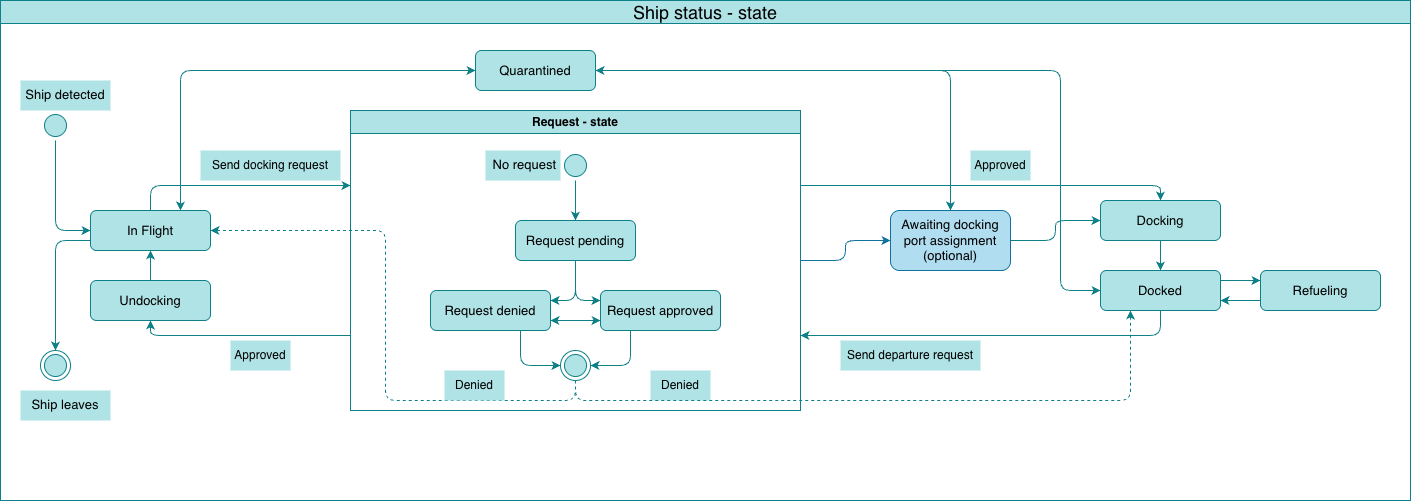

The diagram above was exported from draw.io. Its source (the exported page's mxGraphModel, read from the mxfile embedded in the PNG):
<mxGraphModel dx="2770" dy="1021" grid="1" gridSize="10" guides="1" tooltips="1" connect="1" arrows="1" fold="1" page="1" pageScale="1" pageWidth="827" pageHeight="1169" math="0" shadow="0">
  <root>
    <mxCell id="0" />
    <mxCell id="1" parent="0" />
    <mxCell id="FoPnGH4s0cWrnUN1AJfh-38" edge="1" parent="1" source="OFYOkGN68-WBTWkZ1dZS-2" style="edgeStyle=orthogonalEdgeStyle;rounded=1;orthogonalLoop=1;jettySize=auto;html=1;exitX=0.5;exitY=0;exitDx=0;exitDy=0;entryX=0;entryY=0.25;entryDx=0;entryDy=0;curved=0;fillColor=#b0e3e6;strokeColor=#0e8088;fontColor=#000000;" target="afx3vAHFE-jZE0uKTVI9-28">
      <mxGeometry relative="1" as="geometry">
        <Array as="points">
          <mxPoint x="100" y="215" />
        </Array>
      </mxGeometry>
    </mxCell>
    <mxCell id="FoPnGH4s0cWrnUN1AJfh-58" edge="1" parent="1" source="OFYOkGN68-WBTWkZ1dZS-2" style="edgeStyle=orthogonalEdgeStyle;shape=connector;curved=0;rounded=1;orthogonalLoop=1;jettySize=auto;html=1;exitX=0.75;exitY=0;exitDx=0;exitDy=0;entryX=0;entryY=0.5;entryDx=0;entryDy=0;strokeColor=#0e8088;align=center;verticalAlign=middle;fontFamily=Helvetica;fontSize=11;fontColor=#000000;labelBackgroundColor=default;endArrow=classic;startArrow=classic;startFill=1;fillColor=#b0e3e6;" target="afx3vAHFE-jZE0uKTVI9-1">
      <mxGeometry relative="1" as="geometry" />
    </mxCell>
    <mxCell id="FoPnGH4s0cWrnUN1AJfh-62" edge="1" parent="1" source="OFYOkGN68-WBTWkZ1dZS-2" style="edgeStyle=orthogonalEdgeStyle;shape=connector;curved=0;rounded=1;orthogonalLoop=1;jettySize=auto;html=1;exitX=0;exitY=0.75;exitDx=0;exitDy=0;entryX=0.5;entryY=0;entryDx=0;entryDy=0;strokeColor=#0e8088;align=center;verticalAlign=middle;fontFamily=Helvetica;fontSize=11;fontColor=#000000;labelBackgroundColor=default;endArrow=classic;fillColor=#b0e3e6;" target="afx3vAHFE-jZE0uKTVI9-8">
      <mxGeometry relative="1" as="geometry" />
    </mxCell>
    <mxCell id="OFYOkGN68-WBTWkZ1dZS-2" parent="1" style="rounded=1;whiteSpace=wrap;html=1;fontSize=13;fillColor=#b0e3e6;strokeColor=#0e8088;" value="In Flight" vertex="1">
      <mxGeometry height="40" width="120" x="40" y="240" as="geometry" />
    </mxCell>
    <mxCell id="FoPnGH4s0cWrnUN1AJfh-30" edge="1" parent="1" source="OFYOkGN68-WBTWkZ1dZS-6" style="edgeStyle=orthogonalEdgeStyle;rounded=0;orthogonalLoop=1;jettySize=auto;html=1;exitX=0.5;exitY=0;exitDx=0;exitDy=0;entryX=0.5;entryY=1;entryDx=0;entryDy=0;fillColor=#b0e3e6;strokeColor=#0e8088;fontColor=#000000;" target="OFYOkGN68-WBTWkZ1dZS-2">
      <mxGeometry relative="1" as="geometry" />
    </mxCell>
    <mxCell id="OFYOkGN68-WBTWkZ1dZS-6" parent="1" style="rounded=1;whiteSpace=wrap;html=1;fontSize=13;fillColor=#b0e3e6;strokeColor=#0e8088;" value="Undocking" vertex="1">
      <mxGeometry height="40" width="120" x="40" y="310" as="geometry" />
    </mxCell>
    <mxCell id="afx3vAHFE-jZE0uKTVI9-1" parent="1" style="rounded=1;whiteSpace=wrap;html=1;fontSize=13;fillColor=#b0e3e6;strokeColor=#0e8088;" value="Quarantined" vertex="1">
      <mxGeometry height="40" width="120" x="425" y="80" as="geometry" />
    </mxCell>
    <mxCell id="afx3vAHFE-jZE0uKTVI9-8" parent="1" style="ellipse;html=1;shape=endState;fillColor=#b0e3e6;strokeColor=#0e8088;fontSize=13;" value="" vertex="1">
      <mxGeometry height="30" width="30" x="-10" y="380" as="geometry" />
    </mxCell>
    <mxCell id="FoPnGH4s0cWrnUN1AJfh-63" edge="1" parent="1" source="afx3vAHFE-jZE0uKTVI9-9" style="edgeStyle=orthogonalEdgeStyle;shape=connector;curved=0;rounded=1;orthogonalLoop=1;jettySize=auto;html=1;exitX=0.5;exitY=1;exitDx=0;exitDy=0;entryX=0;entryY=0.5;entryDx=0;entryDy=0;strokeColor=#0e8088;align=center;verticalAlign=middle;fontFamily=Helvetica;fontSize=11;fontColor=#000000;labelBackgroundColor=default;endArrow=classic;fillColor=#b0e3e6;" target="OFYOkGN68-WBTWkZ1dZS-2">
      <mxGeometry relative="1" as="geometry" />
    </mxCell>
    <mxCell id="afx3vAHFE-jZE0uKTVI9-9" parent="1" style="ellipse;html=1;shape=startState;fillColor=#b0e3e6;strokeColor=#0e8088;fontSize=13;" value="" vertex="1">
      <mxGeometry height="30" width="30" x="-10" y="140" as="geometry" />
    </mxCell>
    <mxCell id="FoPnGH4s0cWrnUN1AJfh-41" edge="1" parent="1" source="afx3vAHFE-jZE0uKTVI9-28" style="edgeStyle=orthogonalEdgeStyle;rounded=1;orthogonalLoop=1;jettySize=auto;html=1;exitX=0;exitY=0.75;exitDx=0;exitDy=0;entryX=0.5;entryY=1;entryDx=0;entryDy=0;curved=0;fillColor=#b0e3e6;strokeColor=#0e8088;fontColor=#000000;" target="OFYOkGN68-WBTWkZ1dZS-6">
      <mxGeometry relative="1" as="geometry">
        <Array as="points">
          <mxPoint x="100" y="365" />
        </Array>
      </mxGeometry>
    </mxCell>
    <mxCell id="FoPnGH4s0cWrnUN1AJfh-56" edge="1" parent="1" source="FoPnGH4s0cWrnUN1AJfh-33" style="edgeStyle=orthogonalEdgeStyle;shape=connector;curved=0;rounded=1;orthogonalLoop=1;jettySize=auto;html=1;exitX=0.5;exitY=1;exitDx=0;exitDy=0;entryX=1;entryY=0.5;entryDx=0;entryDy=0;strokeColor=#0e8088;align=center;verticalAlign=middle;fontFamily=Helvetica;fontSize=11;fontColor=#000000;labelBackgroundColor=default;endArrow=classic;dashed=1;fillColor=#b0e3e6;" target="OFYOkGN68-WBTWkZ1dZS-2">
      <mxGeometry relative="1" as="geometry" />
    </mxCell>
    <mxCell id="FoPnGH4s0cWrnUN1AJfh-64" parent="1" style="text;whiteSpace=wrap;html=1;fillColor=#b0e3e6;strokeColor=none;align=center;" value="&lt;div style=&quot;&quot;&gt;&lt;span style=&quot;background-color: transparent; font-size: 13px;&quot;&gt;Ship detected&lt;/span&gt;&lt;/div&gt;" vertex="1">
      <mxGeometry height="30" width="90" x="-30" y="110" as="geometry" />
    </mxCell>
    <mxCell id="OKxiOr5P4_q69A64dCJY-1" parent="1" style="swimlane;whiteSpace=wrap;html=1;fillColor=#b0e3e6;strokeColor=#0e8088;" value="&lt;span style=&quot;font-size: 18px; font-weight: 400;&quot;&gt;Ship status - state&lt;/span&gt;" vertex="1">
      <mxGeometry height="500" width="1410" x="-50" y="30" as="geometry" />
    </mxCell>
    <mxCell id="431sFEqeUGOuN2VNGC2z-3" parent="OKxiOr5P4_q69A64dCJY-1" style="text;html=1;whiteSpace=wrap;strokeColor=none;fillColor=#b0e3e6;align=center;verticalAlign=middle;rounded=0;" value="Approved" vertex="1">
      <mxGeometry height="30" width="60" x="970" y="150" as="geometry" />
    </mxCell>
    <mxCell id="431sFEqeUGOuN2VNGC2z-6" parent="OKxiOr5P4_q69A64dCJY-1" style="text;html=1;whiteSpace=wrap;strokeColor=none;fillColor=#b0e3e6;align=center;verticalAlign=middle;rounded=0;" value="Send departure request" vertex="1">
      <mxGeometry height="30" width="140" x="840" y="340" as="geometry" />
    </mxCell>
    <mxCell id="FoPnGH4s0cWrnUN1AJfh-25" edge="1" parent="OKxiOr5P4_q69A64dCJY-1" source="OFYOkGN68-WBTWkZ1dZS-3" style="edgeStyle=orthogonalEdgeStyle;rounded=0;orthogonalLoop=1;jettySize=auto;html=1;exitX=0.5;exitY=1;exitDx=0;exitDy=0;entryX=0.5;entryY=0;entryDx=0;entryDy=0;fillColor=#b0e3e6;strokeColor=#0e8088;fontColor=#000000;" target="OFYOkGN68-WBTWkZ1dZS-4">
      <mxGeometry relative="1" as="geometry" />
    </mxCell>
    <mxCell id="FoPnGH4s0cWrnUN1AJfh-60" edge="1" parent="OKxiOr5P4_q69A64dCJY-1" source="OFYOkGN68-WBTWkZ1dZS-4" style="edgeStyle=orthogonalEdgeStyle;shape=connector;curved=0;rounded=1;orthogonalLoop=1;jettySize=auto;html=1;exitX=1;exitY=0.25;exitDx=0;exitDy=0;entryX=0;entryY=0.25;entryDx=0;entryDy=0;strokeColor=#0e8088;align=center;verticalAlign=middle;fontFamily=Helvetica;fontSize=11;fontColor=#000000;labelBackgroundColor=default;endArrow=classic;fillColor=#b0e3e6;" target="afx3vAHFE-jZE0uKTVI9-23">
      <mxGeometry relative="1" as="geometry" />
    </mxCell>
    <mxCell id="FoPnGH4s0cWrnUN1AJfh-61" edge="1" parent="OKxiOr5P4_q69A64dCJY-1" source="afx3vAHFE-jZE0uKTVI9-23" style="edgeStyle=orthogonalEdgeStyle;shape=connector;curved=0;rounded=1;orthogonalLoop=1;jettySize=auto;html=1;exitX=0;exitY=0.75;exitDx=0;exitDy=0;entryX=1;entryY=0.75;entryDx=0;entryDy=0;strokeColor=#0e8088;align=center;verticalAlign=middle;fontFamily=Helvetica;fontSize=11;fontColor=#000000;labelBackgroundColor=default;endArrow=classic;fillColor=#b0e3e6;" target="OFYOkGN68-WBTWkZ1dZS-4">
      <mxGeometry relative="1" as="geometry" />
    </mxCell>
    <mxCell id="OFYOkGN68-WBTWkZ1dZS-3" parent="OKxiOr5P4_q69A64dCJY-1" style="rounded=1;whiteSpace=wrap;html=1;fontSize=13;glass=0;fillColor=#b0e3e6;strokeColor=#0e8088;" value="Docking" vertex="1">
      <mxGeometry height="40" width="120" x="1100" y="200" as="geometry" />
    </mxCell>
    <mxCell id="OFYOkGN68-WBTWkZ1dZS-4" parent="OKxiOr5P4_q69A64dCJY-1" style="rounded=1;whiteSpace=wrap;html=1;fontSize=13;fillColor=#b0e3e6;strokeColor=#0e8088;" value="Docked" vertex="1">
      <mxGeometry height="40" width="120" x="1100" y="270" as="geometry" />
    </mxCell>
    <mxCell id="afx3vAHFE-jZE0uKTVI9-23" parent="OKxiOr5P4_q69A64dCJY-1" style="rounded=1;whiteSpace=wrap;html=1;fontSize=13;fillColor=#b0e3e6;strokeColor=#0e8088;" value="Refueling" vertex="1">
      <mxGeometry height="40" width="120" x="1260" y="270" as="geometry" />
    </mxCell>
    <mxCell id="OKxiOr5P4_q69A64dCJY-8" edge="1" parent="OKxiOr5P4_q69A64dCJY-1" source="OKxiOr5P4_q69A64dCJY-2" style="edgeStyle=orthogonalEdgeStyle;shape=connector;curved=0;rounded=1;orthogonalLoop=1;jettySize=auto;html=1;exitX=1;exitY=0.5;exitDx=0;exitDy=0;entryX=0;entryY=0.5;entryDx=0;entryDy=0;strokeColor=#0e8088;align=center;verticalAlign=middle;fontFamily=Helvetica;fontSize=11;fontColor=#000000;labelBackgroundColor=default;endArrow=classic;fillColor=#b0e3e6;" target="OFYOkGN68-WBTWkZ1dZS-3">
      <mxGeometry relative="1" as="geometry" />
    </mxCell>
    <mxCell id="OKxiOr5P4_q69A64dCJY-2" parent="OKxiOr5P4_q69A64dCJY-1" style="rounded=1;whiteSpace=wrap;html=1;fontSize=13;glass=0;fillColor=#b1ddf0;strokeColor=#10739e;" value="Awaiting docking port assignment&lt;br&gt;(optional)" vertex="1">
      <mxGeometry height="60" width="120" x="890" y="210" as="geometry" />
    </mxCell>
    <mxCell id="OKxiOr5P4_q69A64dCJY-11" edge="1" parent="OKxiOr5P4_q69A64dCJY-1" source="afx3vAHFE-jZE0uKTVI9-28" style="edgeStyle=orthogonalEdgeStyle;shape=connector;curved=0;rounded=1;orthogonalLoop=1;jettySize=auto;html=1;exitX=1;exitY=0.5;exitDx=0;exitDy=0;entryX=0;entryY=0.5;entryDx=0;entryDy=0;strokeColor=#10739e;align=center;verticalAlign=middle;fontFamily=Helvetica;fontSize=11;fontColor=#000000;labelBackgroundColor=default;endArrow=classic;fillColor=#b1ddf0;" target="OKxiOr5P4_q69A64dCJY-2">
      <mxGeometry relative="1" as="geometry" />
    </mxCell>
    <mxCell id="OKxiOr5P4_q69A64dCJY-13" edge="1" parent="OKxiOr5P4_q69A64dCJY-1" source="afx3vAHFE-jZE0uKTVI9-28" style="edgeStyle=orthogonalEdgeStyle;shape=connector;curved=0;rounded=1;orthogonalLoop=1;jettySize=auto;html=1;exitX=1;exitY=0.25;exitDx=0;exitDy=0;strokeColor=#0e8088;align=center;verticalAlign=middle;fontFamily=Helvetica;fontSize=11;fontColor=#000000;labelBackgroundColor=default;endArrow=classic;fillColor=#b0e3e6;entryX=0.5;entryY=0;entryDx=0;entryDy=0;" target="OFYOkGN68-WBTWkZ1dZS-3">
      <mxGeometry relative="1" as="geometry">
        <Array as="points">
          <mxPoint x="1160" y="185" />
        </Array>
        <mxPoint x="950" y="185.25" as="targetPoint" />
      </mxGeometry>
    </mxCell>
    <mxCell id="afx3vAHFE-jZE0uKTVI9-28" parent="OKxiOr5P4_q69A64dCJY-1" style="swimlane;whiteSpace=wrap;html=1;fillColor=#b0e3e6;strokeColor=#0e8088;" value="Request - state" vertex="1">
      <mxGeometry height="300" width="450" x="350" y="110" as="geometry">
        <mxRectangle height="30" width="130" x="180" y="90" as="alternateBounds" />
      </mxGeometry>
    </mxCell>
    <mxCell id="FoPnGH4s0cWrnUN1AJfh-47" edge="1" parent="afx3vAHFE-jZE0uKTVI9-28" source="OFYOkGN68-WBTWkZ1dZS-5" style="edgeStyle=orthogonalEdgeStyle;rounded=1;orthogonalLoop=1;jettySize=auto;html=1;exitX=0.5;exitY=1;exitDx=0;exitDy=0;entryX=1;entryY=0.25;entryDx=0;entryDy=0;curved=0;fillColor=#b0e3e6;strokeColor=#0e8088;fontColor=#000000;" target="OFYOkGN68-WBTWkZ1dZS-17">
      <mxGeometry relative="1" as="geometry" />
    </mxCell>
    <mxCell id="FoPnGH4s0cWrnUN1AJfh-48" edge="1" parent="afx3vAHFE-jZE0uKTVI9-28" source="OFYOkGN68-WBTWkZ1dZS-5" style="edgeStyle=orthogonalEdgeStyle;rounded=1;orthogonalLoop=1;jettySize=auto;html=1;exitX=0.5;exitY=1;exitDx=0;exitDy=0;entryX=0;entryY=0.25;entryDx=0;entryDy=0;curved=0;fillColor=#b0e3e6;strokeColor=#0e8088;fontColor=#000000;" target="OFYOkGN68-WBTWkZ1dZS-18">
      <mxGeometry relative="1" as="geometry" />
    </mxCell>
    <mxCell id="OFYOkGN68-WBTWkZ1dZS-5" parent="afx3vAHFE-jZE0uKTVI9-28" style="rounded=1;whiteSpace=wrap;html=1;fontSize=13;fillColor=#b0e3e6;strokeColor=#0e8088;" value="Request pending" vertex="1">
      <mxGeometry height="40" width="120" x="165" y="110" as="geometry" />
    </mxCell>
    <mxCell id="FoPnGH4s0cWrnUN1AJfh-53" edge="1" parent="afx3vAHFE-jZE0uKTVI9-28" source="OFYOkGN68-WBTWkZ1dZS-18" style="edgeStyle=orthogonalEdgeStyle;shape=connector;curved=0;rounded=1;orthogonalLoop=1;jettySize=auto;html=1;exitX=0.25;exitY=1;exitDx=0;exitDy=0;entryX=1;entryY=0.5;entryDx=0;entryDy=0;strokeColor=#0e8088;align=center;verticalAlign=middle;fontFamily=Helvetica;fontSize=11;fontColor=#000000;labelBackgroundColor=default;endArrow=classic;fillColor=#b0e3e6;" target="FoPnGH4s0cWrnUN1AJfh-33">
      <mxGeometry relative="1" as="geometry" />
    </mxCell>
    <mxCell id="OFYOkGN68-WBTWkZ1dZS-18" parent="afx3vAHFE-jZE0uKTVI9-28" style="rounded=1;whiteSpace=wrap;html=1;fontSize=13;fillColor=#b0e3e6;strokeColor=#0e8088;" value="Request approved" vertex="1">
      <mxGeometry height="40" width="120" x="250" y="180" as="geometry" />
    </mxCell>
    <mxCell id="FoPnGH4s0cWrnUN1AJfh-49" edge="1" parent="afx3vAHFE-jZE0uKTVI9-28" source="OFYOkGN68-WBTWkZ1dZS-17" style="edgeStyle=orthogonalEdgeStyle;shape=connector;curved=0;rounded=1;orthogonalLoop=1;jettySize=auto;html=1;exitX=1;exitY=0.75;exitDx=0;exitDy=0;entryX=0;entryY=0.75;entryDx=0;entryDy=0;strokeColor=#0e8088;align=center;verticalAlign=middle;fontFamily=Helvetica;fontSize=11;fontColor=#000000;labelBackgroundColor=default;endArrow=classic;startArrow=classic;startFill=1;fillColor=#b0e3e6;" target="OFYOkGN68-WBTWkZ1dZS-18">
      <mxGeometry relative="1" as="geometry" />
    </mxCell>
    <mxCell id="FoPnGH4s0cWrnUN1AJfh-51" edge="1" parent="afx3vAHFE-jZE0uKTVI9-28" source="OFYOkGN68-WBTWkZ1dZS-17" style="edgeStyle=orthogonalEdgeStyle;shape=connector;curved=0;rounded=1;orthogonalLoop=1;jettySize=auto;html=1;exitX=0.75;exitY=1;exitDx=0;exitDy=0;entryX=0;entryY=0.5;entryDx=0;entryDy=0;strokeColor=#0e8088;align=center;verticalAlign=middle;fontFamily=Helvetica;fontSize=11;fontColor=#000000;labelBackgroundColor=default;endArrow=classic;fillColor=#b0e3e6;" target="FoPnGH4s0cWrnUN1AJfh-33">
      <mxGeometry relative="1" as="geometry" />
    </mxCell>
    <mxCell id="OFYOkGN68-WBTWkZ1dZS-17" parent="afx3vAHFE-jZE0uKTVI9-28" style="rounded=1;whiteSpace=wrap;html=1;fontSize=13;fillColor=#b0e3e6;strokeColor=#0e8088;" value="&lt;span style=&quot;background-color: transparent;&quot;&gt;&lt;font style=&quot;&quot;&gt;Request denied&lt;/font&gt;&lt;/span&gt;" vertex="1">
      <mxGeometry height="40" width="120" x="80" y="180" as="geometry" />
    </mxCell>
    <mxCell id="FoPnGH4s0cWrnUN1AJfh-42" edge="1" parent="afx3vAHFE-jZE0uKTVI9-28" source="afx3vAHFE-jZE0uKTVI9-31" style="edgeStyle=orthogonalEdgeStyle;rounded=0;orthogonalLoop=1;jettySize=auto;html=1;exitX=0.5;exitY=1;exitDx=0;exitDy=0;entryX=0.5;entryY=0;entryDx=0;entryDy=0;fillColor=#b0e3e6;strokeColor=#0e8088;fontColor=#000000;" target="OFYOkGN68-WBTWkZ1dZS-5">
      <mxGeometry relative="1" as="geometry" />
    </mxCell>
    <mxCell id="afx3vAHFE-jZE0uKTVI9-31" parent="afx3vAHFE-jZE0uKTVI9-28" style="ellipse;html=1;shape=startState;fillColor=#b0e3e6;strokeColor=#0e8088;fontSize=13;" value="" vertex="1">
      <mxGeometry height="30" width="30" x="210" y="40" as="geometry" />
    </mxCell>
    <mxCell id="afx3vAHFE-jZE0uKTVI9-33" parent="afx3vAHFE-jZE0uKTVI9-28" style="text;whiteSpace=wrap;html=1;fillColor=#b0e3e6;strokeColor=none;align=center;" value="&lt;span style=&quot;font-family: Helvetica; font-size: 13px; font-style: normal; font-variant-ligatures: normal; font-variant-caps: normal; font-weight: 400; letter-spacing: normal; orphans: 2; text-indent: 0px; text-transform: none; widows: 2; word-spacing: 0px; -webkit-text-stroke-width: 0px; white-space: normal; text-decoration-thickness: initial; text-decoration-style: initial; text-decoration-color: initial; float: none; display: inline !important;&quot;&gt;&lt;font style=&quot;&quot;&gt;&amp;nbsp;No request&lt;/font&gt;&lt;/span&gt;" vertex="1">
      <mxGeometry height="30" width="75" x="135" y="40" as="geometry" />
    </mxCell>
    <mxCell id="FoPnGH4s0cWrnUN1AJfh-33" parent="afx3vAHFE-jZE0uKTVI9-28" style="ellipse;html=1;shape=endState;fillColor=#b0e3e6;strokeColor=#0e8088;fontSize=13;" value="" vertex="1">
      <mxGeometry height="30" width="30" x="210" y="240" as="geometry" />
    </mxCell>
    <mxCell id="431sFEqeUGOuN2VNGC2z-1" parent="afx3vAHFE-jZE0uKTVI9-28" style="text;html=1;whiteSpace=wrap;strokeColor=none;fillColor=#b0e3e6;align=center;verticalAlign=middle;rounded=0;" value="Denied" vertex="1">
      <mxGeometry height="30" width="60" x="300" y="260" as="geometry" />
    </mxCell>
    <mxCell id="431sFEqeUGOuN2VNGC2z-2" parent="afx3vAHFE-jZE0uKTVI9-28" style="text;html=1;whiteSpace=wrap;strokeColor=none;fillColor=#b0e3e6;align=center;verticalAlign=middle;rounded=0;" value="Denied" vertex="1">
      <mxGeometry height="30" width="60" x="94" y="260" as="geometry" />
    </mxCell>
    <mxCell id="FoPnGH4s0cWrnUN1AJfh-55" edge="1" parent="OKxiOr5P4_q69A64dCJY-1" source="FoPnGH4s0cWrnUN1AJfh-33" style="edgeStyle=orthogonalEdgeStyle;shape=connector;curved=0;rounded=1;orthogonalLoop=1;jettySize=auto;html=1;exitX=0.5;exitY=1;exitDx=0;exitDy=0;entryX=0.25;entryY=1;entryDx=0;entryDy=0;strokeColor=#0e8088;align=center;verticalAlign=middle;fontFamily=Helvetica;fontSize=11;fontColor=#000000;labelBackgroundColor=default;endArrow=classic;dashed=1;fillColor=#b0e3e6;" target="OFYOkGN68-WBTWkZ1dZS-4">
      <mxGeometry relative="1" as="geometry" />
    </mxCell>
    <mxCell id="FoPnGH4s0cWrnUN1AJfh-36" edge="1" parent="OKxiOr5P4_q69A64dCJY-1" source="OFYOkGN68-WBTWkZ1dZS-4" style="edgeStyle=orthogonalEdgeStyle;rounded=1;orthogonalLoop=1;jettySize=auto;html=1;exitX=0.5;exitY=1;exitDx=0;exitDy=0;entryX=1;entryY=0.75;entryDx=0;entryDy=0;curved=0;fillColor=#b0e3e6;strokeColor=#0e8088;fontColor=#000000;" target="afx3vAHFE-jZE0uKTVI9-28">
      <mxGeometry relative="1" as="geometry">
        <Array as="points">
          <mxPoint x="1160" y="335" />
        </Array>
      </mxGeometry>
    </mxCell>
    <mxCell id="431sFEqeUGOuN2VNGC2z-5" parent="OKxiOr5P4_q69A64dCJY-1" style="text;html=1;whiteSpace=wrap;strokeColor=none;fillColor=#b0e3e6;align=center;verticalAlign=middle;rounded=0;" value="Send docking request" vertex="1">
      <mxGeometry height="30" width="140" x="200" y="150" as="geometry" />
    </mxCell>
    <mxCell id="FoPnGH4s0cWrnUN1AJfh-65" parent="OKxiOr5P4_q69A64dCJY-1" style="text;whiteSpace=wrap;html=1;fillColor=#b0e3e6;strokeColor=none;align=center;" value="&lt;div style=&quot;&quot;&gt;&lt;span style=&quot;background-color: transparent; font-size: 13px;&quot;&gt;Ship leaves&lt;/span&gt;&lt;/div&gt;" vertex="1">
      <mxGeometry height="30" width="90" x="20" y="390" as="geometry" />
    </mxCell>
    <mxCell id="431sFEqeUGOuN2VNGC2z-4" parent="OKxiOr5P4_q69A64dCJY-1" style="text;html=1;whiteSpace=wrap;strokeColor=none;fillColor=#b0e3e6;align=center;verticalAlign=middle;rounded=0;" value="Approved" vertex="1">
      <mxGeometry height="30" width="60" x="230" y="340" as="geometry" />
    </mxCell>
    <mxCell id="OKxiOr5P4_q69A64dCJY-14" edge="1" parent="1" source="OKxiOr5P4_q69A64dCJY-2" style="edgeStyle=orthogonalEdgeStyle;shape=connector;curved=0;rounded=1;orthogonalLoop=1;jettySize=auto;html=1;exitX=0.5;exitY=0;exitDx=0;exitDy=0;entryX=1;entryY=0.5;entryDx=0;entryDy=0;strokeColor=#0e8088;align=center;verticalAlign=middle;fontFamily=Helvetica;fontSize=11;fontColor=#000000;labelBackgroundColor=default;endArrow=classic;fillColor=#b0e3e6;startArrow=classic;startFill=1;" target="afx3vAHFE-jZE0uKTVI9-1">
      <mxGeometry relative="1" as="geometry" />
    </mxCell>
    <mxCell id="OKxiOr5P4_q69A64dCJY-15" edge="1" parent="1" source="OFYOkGN68-WBTWkZ1dZS-4" style="edgeStyle=orthogonalEdgeStyle;shape=connector;curved=0;rounded=1;orthogonalLoop=1;jettySize=auto;html=1;exitX=0;exitY=0.5;exitDx=0;exitDy=0;entryX=1;entryY=0.5;entryDx=0;entryDy=0;strokeColor=#0e8088;align=center;verticalAlign=middle;fontFamily=Helvetica;fontSize=11;fontColor=#000000;labelBackgroundColor=default;endArrow=classic;fillColor=#b0e3e6;startArrow=classic;startFill=1;" target="afx3vAHFE-jZE0uKTVI9-1">
      <mxGeometry relative="1" as="geometry">
        <Array as="points">
          <mxPoint x="1010" y="320" />
          <mxPoint x="1010" y="100" />
        </Array>
      </mxGeometry>
    </mxCell>
  </root>
</mxGraphModel>